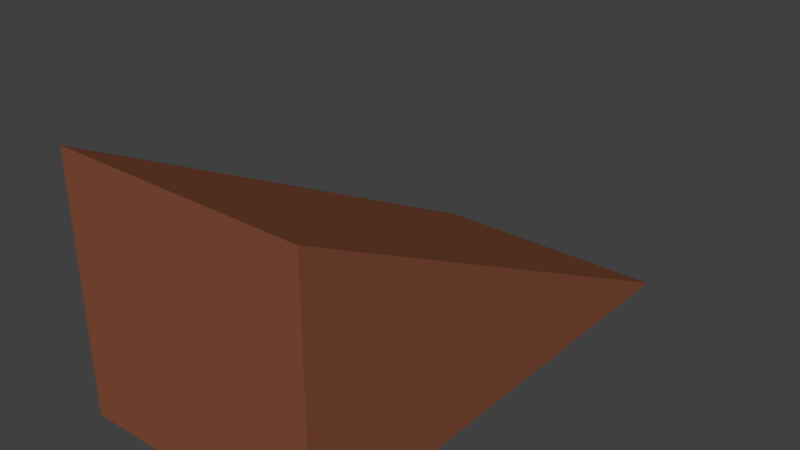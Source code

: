# Source: rampe.blend  (saved by Blender 2.79.0; exported with 4.5.12 LTS)
import bpy
from mathutils import Matrix  # noqa: F401  (used for matrix-valued properties, if any)

bpy.ops.wm.read_factory_settings(use_empty=True)
scene = bpy.context.scene
scene.name = 'Scene'

# ---- collections
col_collection_1 = bpy.data.collections.new('Collection 1'); scene.collection.children.link(col_collection_1)

# ---- materials (node trees are filled in below, after node groups)
mat_material = bpy.data.materials.new('Material')
mat_material.alpha_threshold = 0.0
mat_material.use_transparent_shadow = False
mat_material.diffuse_color = (0.233, 0.07789, 0.0403, 1.0)
mat_material.roughness = 0.5

# ---- material node trees

# ---- world
world_world = bpy.data.worlds.new('World'); scene.world = world_world
world_world.color = (0.05088, 0.05088, 0.05088)
world_world.use_sun_shadow = False
world_world.sun_shadow_jitter_overblur = 0.0
world_world.cycles.sampling_method = 'MANUAL'

# ---- meshes
me_cube = bpy.data.meshes.new('Cube')
me_cube.from_pydata([(-1.0, 0.0, 0.0), (-1.0, 0.0, 2.0), (-1.0, 2.0, 0.0), (-1.0, 2.0, 1.0), (1.0, 0.0, 0.0), (1.0, 0.0, 2.0), (1.0, 2.0, 0.0), (1.0, 2.0, 1.0), (-1.0, 4.0, 0.0), (-1.0, 4.0, 0.0), (1.0, 4.0, 0.0), (1.0, 4.0, 0.0)], [], [(0, 1, 3, 2), (3, 7, 11, 8), (6, 7, 5, 4), (4, 5, 1, 0), (2, 6, 4, 0), (7, 3, 1, 5), (9, 8, 11, 10), (2, 3, 8, 9), (7, 6, 10, 11), (6, 2, 9, 10)])
me_cube.materials.append(mat_material)
me_cube.use_remesh_preserve_volume = False
me_cube.use_remesh_preserve_attributes = False
me_cube.use_mirror_vertex_groups = False
me_cube.update()

# ---- objects
ob_cube = bpy.data.objects.new('Cube', me_cube)

# ---- transforms, parenting, visibility, modifiers, constraints
ob_cube.location = (0.0, 0.0, 0.0)
ob_cube.lineart.crease_threshold = 0.0

# ---- collection membership
col_collection_1.objects.link(ob_cube)

# ---- scene / render settings (as saved in the file)
scene.frame_start = 1; scene.frame_end = 120; scene.frame_set(52)
scene.render.engine = 'BLENDER_EEVEE_NEXT'
scene.render.resolution_percentage = 50
scene.render.dither_intensity = 0.0
scene.cycles.use_denoising = False
scene.cycles.samples = 128
scene.cycles.sampling_pattern = 'TABULATED_SOBOL'
scene.cycles.use_adaptive_sampling = False
scene.cycles.use_light_tree = False
scene.cycles.blur_glossy = 0.0
scene.cycles.sample_clamp_indirect = 0.0
scene.view_settings.view_transform = 'Standard'
bpy.context.view_layer.update()

# ---- added for rendering (the .blend has no active camera and no usable light): camera, sun
cam_auto = bpy.data.cameras.new('AutoCamera')
cam_auto.lens = 50.0
cam_auto.sensor_width = 36.0
cam_auto.clip_end = 1000.0
ob_auto_camera = bpy.data.objects.new('AutoCamera', cam_auto)
scene.collection.objects.link(ob_auto_camera)
ob_auto_camera.location = (4.53266, -3.43919, 4.62613)
ob_auto_camera.rotation_euler = (1.09748, -7.21219e-08, 0.694738)
scene.camera = ob_auto_camera
light_auto_sun = bpy.data.lights.new('AutoSun', 'SUN')
light_auto_sun.energy = 3.0
light_auto_sun.angle = 0.0523599
ob_auto_sun = bpy.data.objects.new('AutoSun', light_auto_sun)
scene.collection.objects.link(ob_auto_sun)
ob_auto_sun.rotation_euler = (0.872665, 0.174533, 0.523599)
bpy.context.view_layer.update()
